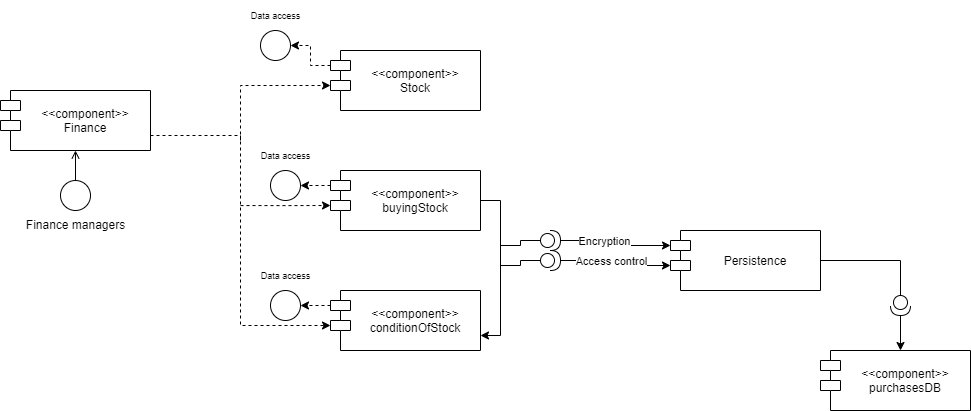

The diagram above was exported from draw.io. Its source (the exported page's mxGraphModel, read from the mxfile embedded in the PNG):
<mxGraphModel dx="1181" dy="585" grid="1" gridSize="10" guides="1" tooltips="1" connect="1" arrows="1" fold="1" page="1" pageScale="1" pageWidth="850" pageHeight="1100" math="0" shadow="0">
  <root>
    <mxCell id="0" />
    <mxCell id="1" parent="0" />
    <mxCell id="g4TBFu642CuOUHY3i4kS-2" style="edgeStyle=orthogonalEdgeStyle;rounded=0;orthogonalLoop=1;jettySize=auto;html=1;exitX=1;exitY=0.75;exitDx=0;exitDy=0;entryX=0;entryY=0;entryDx=0;entryDy=35;entryPerimeter=0;dashed=1;" parent="1" source="g4TBFu642CuOUHY3i4kS-3" target="g4TBFu642CuOUHY3i4kS-8" edge="1">
      <mxGeometry relative="1" as="geometry" />
    </mxCell>
    <mxCell id="g4TBFu642CuOUHY3i4kS-3" value="&lt;&lt;component&gt;&gt;&#10;Finance" style="shape=module;align=left;spacingLeft=20;align=center;verticalAlign=middle;fillStyle=auto;horizontal=1;" parent="1" vertex="1">
      <mxGeometry x="120" y="270" width="150" height="60" as="geometry" />
    </mxCell>
    <mxCell id="g4TBFu642CuOUHY3i4kS-4" value="" style="ellipse;html=1;fillStyle=auto;" parent="1" vertex="1">
      <mxGeometry x="180" y="360" width="30" height="30" as="geometry" />
    </mxCell>
    <mxCell id="g4TBFu642CuOUHY3i4kS-5" value="" style="endArrow=open;html=1;rounded=0;align=center;verticalAlign=top;endFill=0;labelBackgroundColor=none;endSize=6;entryX=0.5;entryY=1;entryDx=0;entryDy=0;" parent="1" source="g4TBFu642CuOUHY3i4kS-4" target="g4TBFu642CuOUHY3i4kS-3" edge="1">
      <mxGeometry relative="1" as="geometry">
        <mxPoint x="180" y="290" as="targetPoint" />
      </mxGeometry>
    </mxCell>
    <mxCell id="g4TBFu642CuOUHY3i4kS-6" value="Finance managers" style="text;html=1;align=center;verticalAlign=middle;resizable=0;points=[];autosize=1;strokeColor=none;fillColor=none;" parent="1" vertex="1">
      <mxGeometry x="135" y="390" width="120" height="30" as="geometry" />
    </mxCell>
    <mxCell id="g4TBFu642CuOUHY3i4kS-7" style="edgeStyle=orthogonalEdgeStyle;rounded=0;orthogonalLoop=1;jettySize=auto;html=1;exitX=0;exitY=0;exitDx=0;exitDy=15;exitPerimeter=0;dashed=1;" parent="1" source="g4TBFu642CuOUHY3i4kS-8" edge="1">
      <mxGeometry relative="1" as="geometry">
        <mxPoint x="420" y="485.0526315789475" as="targetPoint" />
      </mxGeometry>
    </mxCell>
    <mxCell id="g4TBFu642CuOUHY3i4kS-8" value="&lt;&lt;component&gt;&gt;&#10;conditionOfStock" style="shape=module;align=left;spacingLeft=20;align=center;verticalAlign=middle;fillStyle=auto;horizontal=1;" parent="1" vertex="1">
      <mxGeometry x="450" y="470" width="150" height="60" as="geometry" />
    </mxCell>
    <mxCell id="g4TBFu642CuOUHY3i4kS-10" style="edgeStyle=orthogonalEdgeStyle;rounded=0;orthogonalLoop=1;jettySize=auto;html=1;exitX=0;exitY=0;exitDx=0;exitDy=35;exitPerimeter=0;dashed=1;entryX=0;entryY=0;entryDx=0;entryDy=35;entryPerimeter=0;" parent="1" target="g4TBFu642CuOUHY3i4kS-11" edge="1">
      <mxGeometry relative="1" as="geometry">
        <mxPoint x="360" y="385.0526315789475" as="sourcePoint" />
      </mxGeometry>
    </mxCell>
    <mxCell id="g4TBFu642CuOUHY3i4kS-56" style="edgeStyle=orthogonalEdgeStyle;rounded=0;orthogonalLoop=1;jettySize=auto;html=1;entryX=1;entryY=0.75;entryDx=0;entryDy=0;exitX=1;exitY=0.5;exitDx=0;exitDy=0;" parent="1" source="g4TBFu642CuOUHY3i4kS-11" target="g4TBFu642CuOUHY3i4kS-8" edge="1">
      <mxGeometry relative="1" as="geometry" />
    </mxCell>
    <mxCell id="g4TBFu642CuOUHY3i4kS-11" value="&lt;&lt;component&gt;&gt;&#10;buyingStock" style="shape=module;align=left;spacingLeft=20;align=center;verticalAlign=middle;fillStyle=auto;horizontal=1;" parent="1" vertex="1">
      <mxGeometry x="450" y="350" width="150" height="60" as="geometry" />
    </mxCell>
    <mxCell id="g4TBFu642CuOUHY3i4kS-13" style="edgeStyle=orthogonalEdgeStyle;rounded=0;orthogonalLoop=1;jettySize=auto;html=1;dashed=1;entryX=0;entryY=0;entryDx=0;entryDy=35;entryPerimeter=0;" parent="1" target="g4TBFu642CuOUHY3i4kS-14" edge="1">
      <mxGeometry relative="1" as="geometry">
        <mxPoint x="360" y="320" as="sourcePoint" />
        <Array as="points">
          <mxPoint x="360" y="265" />
        </Array>
      </mxGeometry>
    </mxCell>
    <mxCell id="g4TBFu642CuOUHY3i4kS-14" value="&lt;&lt;component&gt;&gt;&#10;Stock" style="shape=module;align=left;spacingLeft=20;align=center;verticalAlign=middle;fillStyle=auto;horizontal=1;" parent="1" vertex="1">
      <mxGeometry x="450" y="230" width="150" height="60" as="geometry" />
    </mxCell>
    <mxCell id="g4TBFu642CuOUHY3i4kS-17" value="" style="ellipse;html=1;fillStyle=auto;" parent="1" vertex="1">
      <mxGeometry x="390" y="470" width="30" height="30" as="geometry" />
    </mxCell>
    <mxCell id="g4TBFu642CuOUHY3i4kS-18" style="edgeStyle=orthogonalEdgeStyle;rounded=0;orthogonalLoop=1;jettySize=auto;html=1;exitX=0;exitY=0;exitDx=0;exitDy=15;exitPerimeter=0;dashed=1;" parent="1" edge="1">
      <mxGeometry relative="1" as="geometry">
        <mxPoint x="420" y="365.0526315789475" as="targetPoint" />
        <mxPoint x="450" y="365" as="sourcePoint" />
      </mxGeometry>
    </mxCell>
    <mxCell id="g4TBFu642CuOUHY3i4kS-19" value="" style="ellipse;html=1;fillStyle=auto;" parent="1" vertex="1">
      <mxGeometry x="390" y="350" width="30" height="30" as="geometry" />
    </mxCell>
    <mxCell id="g4TBFu642CuOUHY3i4kS-20" style="edgeStyle=orthogonalEdgeStyle;rounded=0;orthogonalLoop=1;jettySize=auto;html=1;exitX=0;exitY=0;exitDx=0;exitDy=15;exitPerimeter=0;dashed=1;entryX=1;entryY=0.5;entryDx=0;entryDy=0;" parent="1" target="g4TBFu642CuOUHY3i4kS-21" edge="1">
      <mxGeometry relative="1" as="geometry">
        <mxPoint x="420" y="245.0526315789475" as="targetPoint" />
        <mxPoint x="450" y="245" as="sourcePoint" />
      </mxGeometry>
    </mxCell>
    <mxCell id="g4TBFu642CuOUHY3i4kS-21" value="" style="ellipse;html=1;fillStyle=auto;" parent="1" vertex="1">
      <mxGeometry x="380" y="210" width="30" height="30" as="geometry" />
    </mxCell>
    <mxCell id="g4TBFu642CuOUHY3i4kS-24" value="&lt;font style=&quot;font-size: 9px;&quot;&gt;Data access&lt;/font&gt;" style="text;html=1;align=center;verticalAlign=middle;resizable=0;points=[];autosize=1;strokeColor=none;fillColor=none;" parent="1" vertex="1">
      <mxGeometry x="370" y="440" width="70" height="30" as="geometry" />
    </mxCell>
    <mxCell id="g4TBFu642CuOUHY3i4kS-25" value="&lt;font style=&quot;font-size: 9px;&quot;&gt;Data access&lt;/font&gt;" style="text;html=1;align=center;verticalAlign=middle;resizable=0;points=[];autosize=1;strokeColor=none;fillColor=none;" parent="1" vertex="1">
      <mxGeometry x="370" y="320" width="70" height="30" as="geometry" />
    </mxCell>
    <mxCell id="g4TBFu642CuOUHY3i4kS-26" value="&lt;font style=&quot;font-size: 9px;&quot;&gt;Data access&lt;/font&gt;" style="text;html=1;align=center;verticalAlign=middle;resizable=0;points=[];autosize=1;strokeColor=none;fillColor=none;" parent="1" vertex="1">
      <mxGeometry x="360" y="180" width="70" height="30" as="geometry" />
    </mxCell>
    <mxCell id="g4TBFu642CuOUHY3i4kS-52" style="edgeStyle=orthogonalEdgeStyle;rounded=0;orthogonalLoop=1;jettySize=auto;html=1;startArrow=none;" parent="1" source="g4TBFu642CuOUHY3i4kS-54" edge="1">
      <mxGeometry relative="1" as="geometry">
        <mxPoint x="1019.9999999999998" y="530" as="targetPoint" />
      </mxGeometry>
    </mxCell>
    <mxCell id="g4TBFu642CuOUHY3i4kS-51" value="Persistence" style="shape=module;align=left;spacingLeft=20;align=center;verticalAlign=middle;fillStyle=auto;horizontal=1;" parent="1" vertex="1">
      <mxGeometry x="790" y="410" width="150" height="60" as="geometry" />
    </mxCell>
    <mxCell id="g4TBFu642CuOUHY3i4kS-53" value="&lt;&lt;component&gt;&gt;&#10;purchasesDB" style="shape=module;align=left;spacingLeft=20;align=center;verticalAlign=middle;fillStyle=auto;horizontal=1;" parent="1" vertex="1">
      <mxGeometry x="940" y="530" width="150" height="60" as="geometry" />
    </mxCell>
    <mxCell id="g4TBFu642CuOUHY3i4kS-55" value="" style="edgeStyle=orthogonalEdgeStyle;rounded=0;orthogonalLoop=1;jettySize=auto;html=1;endArrow=none;" parent="1" source="g4TBFu642CuOUHY3i4kS-51" target="g4TBFu642CuOUHY3i4kS-54" edge="1">
      <mxGeometry relative="1" as="geometry">
        <mxPoint x="1019.9999999999998" y="530" as="targetPoint" />
        <mxPoint x="939.9999999999998" y="440.0344827586208" as="sourcePoint" />
      </mxGeometry>
    </mxCell>
    <mxCell id="g4TBFu642CuOUHY3i4kS-54" value="" style="shape=providedRequiredInterface;html=1;verticalLabelPosition=bottom;sketch=0;fontSize=9;direction=south;" parent="1" vertex="1">
      <mxGeometry x="1010" y="475" width="20" height="20" as="geometry" />
    </mxCell>
    <mxCell id="g4TBFu642CuOUHY3i4kS-61" value="" style="edgeStyle=orthogonalEdgeStyle;rounded=0;orthogonalLoop=1;jettySize=auto;html=1;exitX=0;exitY=0;exitDx=0;exitDy=15;exitPerimeter=0;entryX=0;entryY=0.5;entryDx=0;entryDy=0;entryPerimeter=0;endArrow=none;" parent="1" target="g4TBFu642CuOUHY3i4kS-60" edge="1">
      <mxGeometry relative="1" as="geometry">
        <mxPoint x="790" y="425" as="targetPoint" />
        <mxPoint x="620" y="425" as="sourcePoint" />
      </mxGeometry>
    </mxCell>
    <mxCell id="g4TBFu642CuOUHY3i4kS-62" style="edgeStyle=orthogonalEdgeStyle;rounded=0;orthogonalLoop=1;jettySize=auto;html=1;entryX=0;entryY=0;entryDx=0;entryDy=15;entryPerimeter=0;" parent="1" source="g4TBFu642CuOUHY3i4kS-60" target="g4TBFu642CuOUHY3i4kS-51" edge="1">
      <mxGeometry relative="1" as="geometry" />
    </mxCell>
    <mxCell id="g4TBFu642CuOUHY3i4kS-64" value="Encryption" style="edgeLabel;html=1;align=center;verticalAlign=middle;resizable=0;points=[];" parent="g4TBFu642CuOUHY3i4kS-62" vertex="1" connectable="0">
      <mxGeometry x="-0.2518" relative="1" as="geometry">
        <mxPoint as="offset" />
      </mxGeometry>
    </mxCell>
    <mxCell id="g4TBFu642CuOUHY3i4kS-60" value="" style="shape=providedRequiredInterface;html=1;verticalLabelPosition=bottom;sketch=0;fontSize=9;direction=east;" parent="1" vertex="1">
      <mxGeometry x="660" y="410" width="20" height="20" as="geometry" />
    </mxCell>
    <mxCell id="g4TBFu642CuOUHY3i4kS-72" value="" style="edgeStyle=orthogonalEdgeStyle;rounded=0;orthogonalLoop=1;jettySize=auto;html=1;exitX=0;exitY=0;exitDx=0;exitDy=15;exitPerimeter=0;entryX=0;entryY=0.5;entryDx=0;entryDy=0;entryPerimeter=0;endArrow=none;" parent="1" target="g4TBFu642CuOUHY3i4kS-75" edge="1">
      <mxGeometry relative="1" as="geometry">
        <mxPoint x="790" y="445" as="targetPoint" />
        <mxPoint x="620" y="445" as="sourcePoint" />
      </mxGeometry>
    </mxCell>
    <mxCell id="g4TBFu642CuOUHY3i4kS-73" style="edgeStyle=orthogonalEdgeStyle;rounded=0;orthogonalLoop=1;jettySize=auto;html=1;entryX=0;entryY=0;entryDx=0;entryDy=15;entryPerimeter=0;" parent="1" source="g4TBFu642CuOUHY3i4kS-75" edge="1">
      <mxGeometry relative="1" as="geometry">
        <mxPoint x="790" y="445" as="targetPoint" />
      </mxGeometry>
    </mxCell>
    <mxCell id="g4TBFu642CuOUHY3i4kS-74" value="Access control" style="edgeLabel;html=1;align=center;verticalAlign=middle;resizable=0;points=[];" parent="g4TBFu642CuOUHY3i4kS-73" vertex="1" connectable="0">
      <mxGeometry x="-0.2518" relative="1" as="geometry">
        <mxPoint x="7" as="offset" />
      </mxGeometry>
    </mxCell>
    <mxCell id="g4TBFu642CuOUHY3i4kS-75" value="" style="shape=providedRequiredInterface;html=1;verticalLabelPosition=bottom;sketch=0;fontSize=9;direction=east;" parent="1" vertex="1">
      <mxGeometry x="660" y="430" width="20" height="20" as="geometry" />
    </mxCell>
  </root>
</mxGraphModel>